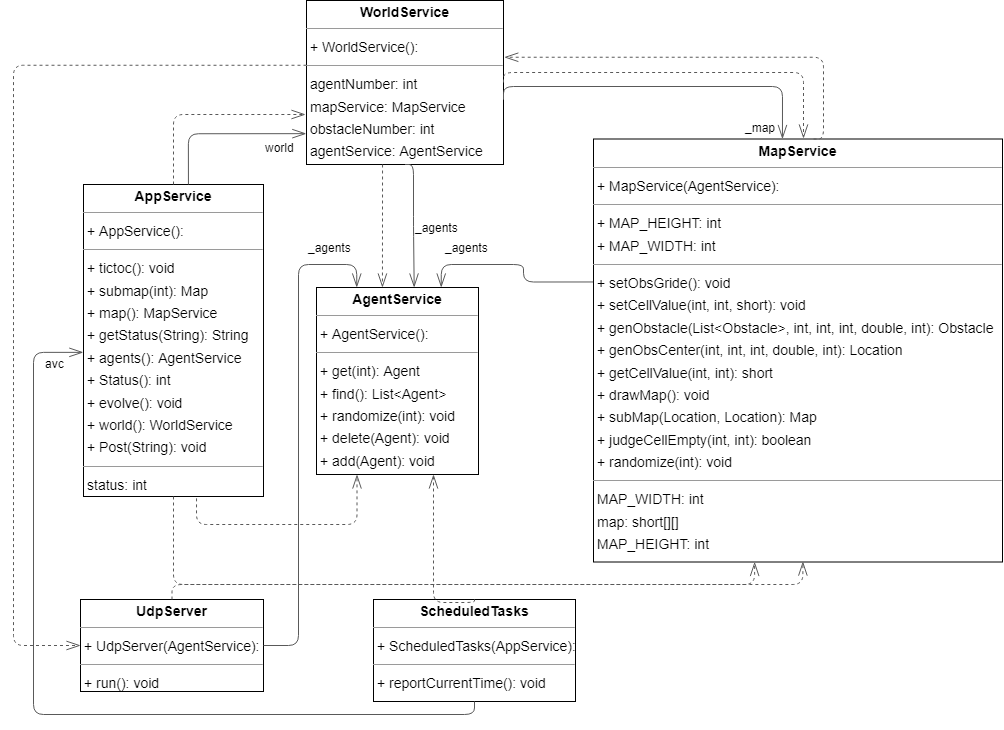

The diagram above was exported from draw.io. Its source (the exported page's mxGraphModel, read from the mxfile embedded in the PNG):
<mxGraphModel dx="2178" dy="1031" grid="1" gridSize="10" guides="1" tooltips="1" connect="1" arrows="1" fold="1" page="0" pageScale="1" pageWidth="827" pageHeight="1169" background="none" math="0" shadow="0">
  <root>
    <mxCell id="0" />
    <mxCell id="1" parent="0" />
    <mxCell id="node4" value="&lt;p style=&quot;margin:0px;margin-top:4px;text-align:center;&quot;&gt;&lt;b&gt;AgentService&lt;/b&gt;&lt;/p&gt;&lt;hr size=&quot;1&quot;/&gt;&lt;p style=&quot;margin:0 0 0 4px;line-height:1.6;&quot;&gt;+ AgentService(): &lt;/p&gt;&lt;hr size=&quot;1&quot;/&gt;&lt;p style=&quot;margin:0 0 0 4px;line-height:1.6;&quot;&gt;+ get(int): Agent&lt;br/&gt;+ find(): List&amp;lt;Agent&amp;gt;&lt;br/&gt;+ randomize(int): void&lt;br/&gt;+ delete(Agent): void&lt;br/&gt;+ add(Agent): void&lt;/p&gt;" style="verticalAlign=top;align=left;overflow=fill;fontSize=14;fontFamily=Helvetica;html=1;rounded=0;shadow=0;comic=0;labelBackgroundColor=none;strokeWidth=1;" parent="1" vertex="1">
      <mxGeometry x="73" y="643" width="162" height="187" as="geometry" />
    </mxCell>
    <mxCell id="node5" value="&lt;p style=&quot;margin:0px;margin-top:4px;text-align:center;&quot;&gt;&lt;b&gt;AppService&lt;/b&gt;&lt;/p&gt;&lt;hr size=&quot;1&quot;/&gt;&lt;p style=&quot;margin:0 0 0 4px;line-height:1.6;&quot;&gt;+ AppService(): &lt;/p&gt;&lt;hr size=&quot;1&quot;/&gt;&lt;p style=&quot;margin:0 0 0 4px;line-height:1.6;&quot;&gt;+ tictoc(): void&lt;br/&gt;+ submap(int): Map&lt;br/&gt;+ map(): MapService&lt;br/&gt;+ getStatus(String): String&lt;br/&gt;+ agents(): AgentService&lt;br/&gt;+ Status(): int&lt;br/&gt;+ evolve(): void&lt;br/&gt;+ world(): WorldService&lt;br/&gt;+ Post(String): void&lt;/p&gt;&lt;hr size=&quot;1&quot;/&gt;&lt;p style=&quot;margin:0 0 0 4px;line-height:1.6;&quot;&gt; status: int&lt;/p&gt;" style="verticalAlign=top;align=left;overflow=fill;fontSize=14;fontFamily=Helvetica;html=1;rounded=0;shadow=0;comic=0;labelBackgroundColor=none;strokeWidth=1;" parent="1" vertex="1">
      <mxGeometry x="-160" y="540" width="180" height="312" as="geometry" />
    </mxCell>
    <mxCell id="node2" value="&lt;p style=&quot;margin:0px;margin-top:4px;text-align:center;&quot;&gt;&lt;b&gt;MapService&lt;/b&gt;&lt;/p&gt;&lt;hr size=&quot;1&quot;/&gt;&lt;p style=&quot;margin:0 0 0 4px;line-height:1.6;&quot;&gt;+ MapService(AgentService): &lt;/p&gt;&lt;hr size=&quot;1&quot;/&gt;&lt;p style=&quot;margin:0 0 0 4px;line-height:1.6;&quot;&gt;+ MAP_HEIGHT: int&lt;br/&gt;+ MAP_WIDTH: int&lt;/p&gt;&lt;hr size=&quot;1&quot;/&gt;&lt;p style=&quot;margin:0 0 0 4px;line-height:1.6;&quot;&gt;+ setObsGride(): void&lt;br/&gt;+ setCellValue(int, int, short): void&lt;br/&gt;+ genObstacle(List&amp;lt;Obstacle&amp;gt;, int, int, int, double, int): Obstacle&lt;br/&gt;+ genObsCenter(int, int, int, double, int): Location&lt;br/&gt;+ getCellValue(int, int): short&lt;br/&gt;+ drawMap(): void&lt;br/&gt;+ subMap(Location, Location): Map&lt;br/&gt;+ judgeCellEmpty(int, int): boolean&lt;br/&gt;+ randomize(int): void&lt;/p&gt;&lt;hr size=&quot;1&quot;/&gt;&lt;p style=&quot;margin:0 0 0 4px;line-height:1.6;&quot;&gt; MAP_WIDTH: int&lt;br/&gt; map: short[][]&lt;br/&gt; MAP_HEIGHT: int&lt;/p&gt;" style="verticalAlign=top;align=left;overflow=fill;fontSize=14;fontFamily=Helvetica;html=1;rounded=0;shadow=0;comic=0;labelBackgroundColor=none;strokeWidth=1;" parent="1" vertex="1">
      <mxGeometry x="350" y="494.5" width="409" height="423" as="geometry" />
    </mxCell>
    <mxCell id="node0" value="&lt;p style=&quot;margin:0px;margin-top:4px;text-align:center;&quot;&gt;&lt;b&gt;ScheduledTasks&lt;/b&gt;&lt;/p&gt;&lt;hr size=&quot;1&quot;/&gt;&lt;p style=&quot;margin:0 0 0 4px;line-height:1.6;&quot;&gt;+ ScheduledTasks(AppService): &lt;/p&gt;&lt;hr size=&quot;1&quot;/&gt;&lt;p style=&quot;margin:0 0 0 4px;line-height:1.6;&quot;&gt;+ reportCurrentTime(): void&lt;/p&gt;" style="verticalAlign=top;align=left;overflow=fill;fontSize=14;fontFamily=Helvetica;html=1;rounded=0;shadow=0;comic=0;labelBackgroundColor=none;strokeWidth=1;" parent="1" vertex="1">
      <mxGeometry x="130" y="955" width="202" height="102" as="geometry" />
    </mxCell>
    <mxCell id="node1" value="&lt;p style=&quot;margin:0px;margin-top:4px;text-align:center;&quot;&gt;&lt;b&gt;UdpServer&lt;/b&gt;&lt;/p&gt;&lt;hr size=&quot;1&quot;/&gt;&lt;p style=&quot;margin:0 0 0 4px;line-height:1.6;&quot;&gt;+ UdpServer(AgentService): &lt;/p&gt;&lt;hr size=&quot;1&quot;/&gt;&lt;p style=&quot;margin:0 0 0 4px;line-height:1.6;&quot;&gt;+ run(): void&lt;/p&gt;" style="verticalAlign=top;align=left;overflow=fill;fontSize=14;fontFamily=Helvetica;html=1;rounded=0;shadow=0;comic=0;labelBackgroundColor=none;strokeWidth=1;" parent="1" vertex="1">
      <mxGeometry x="-163" y="955" width="183" height="92" as="geometry" />
    </mxCell>
    <mxCell id="node3" value="&lt;p style=&quot;margin:0px;margin-top:4px;text-align:center;&quot;&gt;&lt;b&gt;WorldService&lt;/b&gt;&lt;/p&gt;&lt;hr size=&quot;1&quot;/&gt;&lt;p style=&quot;margin:0 0 0 4px;line-height:1.6;&quot;&gt;+ WorldService(): &lt;/p&gt;&lt;hr size=&quot;1&quot;/&gt;&lt;p style=&quot;margin:0 0 0 4px;line-height:1.6;&quot;&gt; agentNumber: int&lt;br/&gt; mapService: MapService&lt;br/&gt; obstacleNumber: int&lt;br/&gt; agentService: AgentService&lt;/p&gt;" style="verticalAlign=top;align=left;overflow=fill;fontSize=14;fontFamily=Helvetica;html=1;rounded=0;shadow=0;comic=0;labelBackgroundColor=none;strokeWidth=1;" parent="1" vertex="1">
      <mxGeometry x="63" y="356" width="197" height="164" as="geometry" />
    </mxCell>
    <mxCell id="edge10" value="" style="html=1;rounded=1;edgeStyle=orthogonalEdgeStyle;dashed=1;startArrow=none;endArrow=openThin;endSize=12;strokeColor=#595959;exitX=0.628;exitY=1.006;exitDx=0;exitDy=0;entryX=0.25;entryY=1;entryDx=0;entryDy=0;exitPerimeter=0;" parent="1" source="node5" target="node4" edge="1">
      <mxGeometry width="50" height="50" relative="1" as="geometry">
        <Array as="points">
          <mxPoint x="-47" y="880" />
          <mxPoint x="114" y="880" />
        </Array>
      </mxGeometry>
    </mxCell>
    <mxCell id="edge8" value="" style="html=1;rounded=1;edgeStyle=orthogonalEdgeStyle;dashed=1;startArrow=none;endArrow=openThin;endSize=12;strokeColor=#595959;exitX=0.500;exitY=1.000;exitDx=0;exitDy=0;entryX=0.512;entryY=0.999;entryDx=0;entryDy=0;entryPerimeter=0;" parent="1" source="node5" target="node2" edge="1">
      <mxGeometry width="50" height="50" relative="1" as="geometry">
        <Array as="points">
          <mxPoint x="-70" y="940" />
          <mxPoint x="559" y="940" />
        </Array>
        <mxPoint x="560" y="920" as="targetPoint" />
      </mxGeometry>
    </mxCell>
    <mxCell id="edge3" value="" style="html=1;rounded=1;edgeStyle=orthogonalEdgeStyle;dashed=1;startArrow=none;endArrow=openThin;endSize=12;strokeColor=#595959;exitX=0.500;exitY=0.000;exitDx=0;exitDy=0;" parent="1" source="node5" edge="1">
      <mxGeometry width="50" height="50" relative="1" as="geometry">
        <Array as="points">
          <mxPoint x="-70" y="470" />
        </Array>
        <mxPoint x="62" y="470" as="targetPoint" />
      </mxGeometry>
    </mxCell>
    <mxCell id="edge6" value="" style="html=1;rounded=1;edgeStyle=orthogonalEdgeStyle;dashed=0;startArrow=diamondThinstartSize=12;endArrow=openThin;endSize=12;strokeColor=#595959;exitX=0.583;exitY=0.000;exitDx=0;exitDy=0;entryX=-0.001;entryY=0.812;entryDx=0;entryDy=0;entryPerimeter=0;" parent="1" source="node5" target="node3" edge="1">
      <mxGeometry width="50" height="50" relative="1" as="geometry">
        <Array as="points">
          <mxPoint x="-55" y="489" />
        </Array>
        <mxPoint x="60" y="490" as="targetPoint" />
      </mxGeometry>
    </mxCell>
    <mxCell id="label41" value="world" style="edgeLabel;resizable=0;html=1;align=left;verticalAlign=top;strokeColor=default;" parent="edge6" vertex="1" connectable="0">
      <mxGeometry x="20" y="490" as="geometry" />
    </mxCell>
    <mxCell id="edge14" value="" style="html=1;rounded=1;edgeStyle=orthogonalEdgeStyle;dashed=0;startArrow=diamondThinstartSize=12;endArrow=openThin;endSize=12;strokeColor=#595959;exitX=-0.001;exitY=0.338;exitDx=0;exitDy=0;entryX=0.770;entryY=0.000;entryDx=0;entryDy=0;exitPerimeter=0;" parent="1" source="node2" target="node4" edge="1">
      <mxGeometry width="50" height="50" relative="1" as="geometry">
        <Array as="points">
          <mxPoint x="280" y="638" />
          <mxPoint x="280" y="620" />
          <mxPoint x="198" y="620" />
        </Array>
      </mxGeometry>
    </mxCell>
    <mxCell id="label89" value="_agents" style="edgeLabel;resizable=0;html=1;align=left;verticalAlign=top;strokeColor=default;" parent="edge14" vertex="1" connectable="0">
      <mxGeometry x="200" y="590" as="geometry" />
    </mxCell>
    <mxCell id="edge12" value="" style="html=1;rounded=1;edgeStyle=orthogonalEdgeStyle;dashed=1;startArrow=none;endArrow=openThin;endSize=12;strokeColor=#595959;exitX=0.538;exitY=0.000;exitDx=0;exitDy=0;entryX=1.004;entryY=0.346;entryDx=0;entryDy=0;entryPerimeter=0;" parent="1" source="node2" target="node3" edge="1">
      <mxGeometry width="50" height="50" relative="1" as="geometry">
        <Array as="points">
          <mxPoint x="580" y="495" />
          <mxPoint x="580" y="413" />
        </Array>
      </mxGeometry>
    </mxCell>
    <mxCell id="edge0" value="" style="html=1;rounded=1;edgeStyle=orthogonalEdgeStyle;dashed=1;startArrow=none;endArrow=openThin;endSize=12;strokeColor=#595959;exitX=0.500;exitY=0.000;exitDx=0;exitDy=0;" parent="1" source="node0" target="node4" edge="1">
      <mxGeometry width="50" height="50" relative="1" as="geometry">
        <Array as="points">
          <mxPoint x="190" y="958" />
        </Array>
      </mxGeometry>
    </mxCell>
    <mxCell id="edge9" value="" style="html=1;rounded=1;edgeStyle=orthogonalEdgeStyle;dashed=0;startArrow=diamondThinstartSize=12;endArrow=openThin;endSize=12;strokeColor=#595959;exitX=0.500;exitY=1.000;exitDx=0;exitDy=0;entryX=-0.001;entryY=0.538;entryDx=0;entryDy=0;entryPerimeter=0;" parent="1" source="node0" target="node5" edge="1">
      <mxGeometry width="50" height="50" relative="1" as="geometry">
        <Array as="points">
          <mxPoint x="231" y="1070" />
          <mxPoint x="-210" y="1070" />
          <mxPoint x="-210" y="708" />
        </Array>
      </mxGeometry>
    </mxCell>
    <mxCell id="label59" value="avc" style="edgeLabel;resizable=0;html=1;align=left;verticalAlign=top;strokeColor=default;" parent="edge9" vertex="1" connectable="0">
      <mxGeometry x="-200" y="706" as="geometry" />
    </mxCell>
    <mxCell id="edge13" value="" style="html=1;rounded=1;edgeStyle=orthogonalEdgeStyle;dashed=0;startArrow=diamondThinstartSize=12;endArrow=openThin;endSize=12;strokeColor=#595959;exitX=1.000;exitY=0.500;exitDx=0;exitDy=0;entryX=0.260;entryY=0.023;entryDx=0;entryDy=0;" parent="1" source="node1" target="node4" edge="1">
      <mxGeometry width="50" height="50" relative="1" as="geometry">
        <Array as="points">
          <mxPoint x="55" y="1001" />
          <mxPoint x="55" y="620" />
          <mxPoint x="113" y="620" />
        </Array>
      </mxGeometry>
    </mxCell>
    <mxCell id="label83" value="_agents" style="edgeLabel;resizable=0;html=1;align=left;verticalAlign=top;strokeColor=default;" parent="edge13" vertex="1" connectable="0">
      <mxGeometry x="63" y="590" as="geometry" />
    </mxCell>
    <mxCell id="edge4" value="" style="html=1;rounded=1;edgeStyle=orthogonalEdgeStyle;dashed=1;startArrow=none;endArrow=openThin;endSize=12;strokeColor=#595959;exitX=0.500;exitY=0.000;exitDx=0;exitDy=0;entryX=0.394;entryY=1;entryDx=0;entryDy=0;entryPerimeter=0;" parent="1" source="node1" target="node2" edge="1">
      <mxGeometry width="50" height="50" relative="1" as="geometry">
        <Array as="points">
          <mxPoint x="-72" y="940" />
          <mxPoint x="511" y="940" />
        </Array>
        <mxPoint x="650" y="920" as="targetPoint" />
      </mxGeometry>
    </mxCell>
    <mxCell id="edge1" value="" style="html=1;rounded=1;edgeStyle=orthogonalEdgeStyle;dashed=0;startArrow=diamondThinstartSize=12;endArrow=openThin;endSize=12;strokeColor=#595959;exitX=0.500;exitY=1.000;exitDx=0;exitDy=0;entryX=0.603;entryY=0.000;entryDx=0;entryDy=0;" parent="1" source="node3" target="node4" edge="1">
      <mxGeometry width="50" height="50" relative="1" as="geometry">
        <Array as="points">
          <mxPoint x="170" y="520" />
          <mxPoint x="170" y="582" />
        </Array>
      </mxGeometry>
    </mxCell>
    <mxCell id="label11" value="_agents" style="edgeLabel;resizable=0;html=1;align=left;verticalAlign=top;strokeColor=default;" parent="edge1" vertex="1" connectable="0">
      <mxGeometry x="170" y="570" as="geometry" />
    </mxCell>
    <mxCell id="edge7" value="" style="html=1;rounded=1;edgeStyle=orthogonalEdgeStyle;dashed=1;startArrow=none;endArrow=openThin;endSize=12;strokeColor=#595959;exitX=0.386;exitY=1.000;exitDx=0;exitDy=0;entryX=0.407;entryY=0.000;entryDx=0;entryDy=0;" parent="1" source="node3" target="node4" edge="1">
      <mxGeometry width="50" height="50" relative="1" as="geometry">
        <Array as="points" />
      </mxGeometry>
    </mxCell>
    <mxCell id="edge5" value="" style="html=1;rounded=1;edgeStyle=orthogonalEdgeStyle;dashed=1;startArrow=none;endArrow=openThin;endSize=12;strokeColor=#595959;exitX=1.000;exitY=0.500;exitDx=0;exitDy=0;" parent="1" source="node3" edge="1">
      <mxGeometry width="50" height="50" relative="1" as="geometry">
        <Array as="points">
          <mxPoint x="560" y="428" />
          <mxPoint x="560" y="494" />
        </Array>
        <mxPoint x="560" y="494" as="targetPoint" />
      </mxGeometry>
    </mxCell>
    <mxCell id="edge11" value="" style="html=1;rounded=1;edgeStyle=orthogonalEdgeStyle;dashed=0;startArrow=diamondThinstartSize=12;endArrow=openThin;endSize=12;strokeColor=#595959;exitX=1.000;exitY=0.605;exitDx=0;exitDy=0;entryX=0.462;entryY=0.000;entryDx=0;entryDy=0;" parent="1" source="node3" target="node2" edge="1">
      <mxGeometry width="50" height="50" relative="1" as="geometry">
        <Array as="points">
          <mxPoint x="539" y="442" />
        </Array>
      </mxGeometry>
    </mxCell>
    <mxCell id="label71" value="_map" style="edgeLabel;resizable=0;html=1;align=left;verticalAlign=top;strokeColor=default;" parent="edge11" vertex="1" connectable="0">
      <mxGeometry x="500" y="470" as="geometry" />
    </mxCell>
    <mxCell id="edge2" value="" style="html=1;rounded=1;edgeStyle=orthogonalEdgeStyle;dashed=1;startArrow=none;endArrow=openThin;endSize=12;strokeColor=#595959;exitX=0.000;exitY=0.395;exitDx=0;exitDy=0;entryX=0.000;entryY=0.500;entryDx=0;entryDy=0;" parent="1" source="node3" target="node1" edge="1">
      <mxGeometry width="50" height="50" relative="1" as="geometry">
        <Array as="points">
          <mxPoint x="-230" y="421" />
          <mxPoint x="-230" y="1001" />
        </Array>
      </mxGeometry>
    </mxCell>
  </root>
</mxGraphModel>